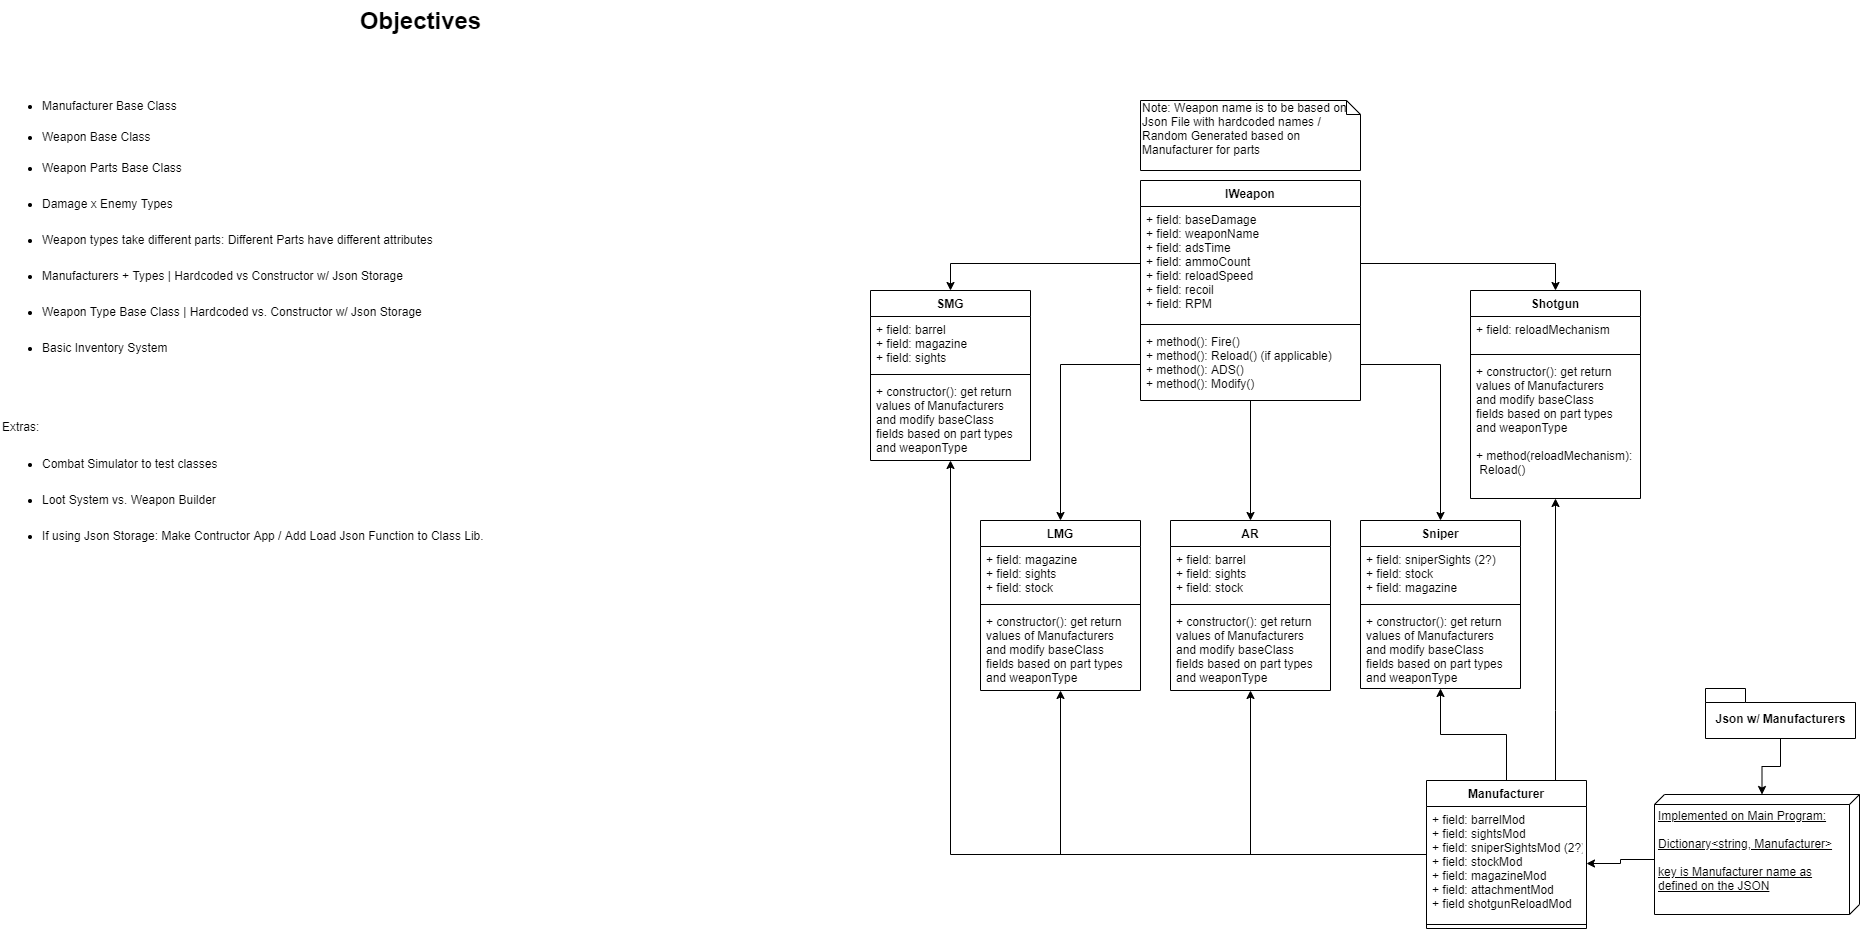

The diagram above was exported from draw.io. Its source (the exported page's mxGraphModel, read from the mxfile embedded in the PNG):
<mxGraphModel dx="1422" dy="713" grid="1" gridSize="10" guides="1" tooltips="1" connect="1" arrows="1" fold="1" page="1" pageScale="1" pageWidth="827" pageHeight="1169" math="0" shadow="0">
  <root>
    <mxCell id="WIyWlLk6GJQsqaUBKTNV-0" />
    <mxCell id="WIyWlLk6GJQsqaUBKTNV-1" parent="WIyWlLk6GJQsqaUBKTNV-0" />
    <mxCell id="3AD5zyMVJFKghXbx8F7o-4" value="Objectives" style="text;strokeColor=none;fillColor=none;html=1;fontSize=24;fontStyle=1;verticalAlign=middle;align=center;" parent="WIyWlLk6GJQsqaUBKTNV-1" vertex="1">
      <mxGeometry x="370" y="10" width="100" height="40" as="geometry" />
    </mxCell>
    <mxCell id="3AD5zyMVJFKghXbx8F7o-5" value="&lt;ul style=&quot;line-height: 300%&quot;&gt;&lt;li&gt;Manufacturer Base Class&lt;/li&gt;&lt;li style=&quot;line-height: 220%&quot;&gt;Weapon Base Class&lt;/li&gt;&lt;li style=&quot;line-height: 300%&quot;&gt;Weapon Parts Base Class&lt;/li&gt;&lt;li style=&quot;line-height: 300%&quot;&gt;Damage x Enemy Types&lt;/li&gt;&lt;li style=&quot;line-height: 300%&quot;&gt;Weapon types take different parts: Different Parts have different attributes&lt;/li&gt;&lt;li style=&quot;line-height: 300%&quot;&gt;Manufacturers + Types | Hardcoded vs Constructor w/ Json Storage&lt;/li&gt;&lt;li style=&quot;line-height: 300%&quot;&gt;Weapon Type Base Class | Hardcoded vs. Constructor w/ Json Storage&lt;/li&gt;&lt;li style=&quot;line-height: 300%&quot;&gt;Basic Inventory System&lt;/li&gt;&lt;/ul&gt;&lt;div&gt;&lt;br&gt;&lt;/div&gt;&lt;div&gt;&lt;br&gt;&lt;/div&gt;&lt;div&gt;&lt;br&gt;&lt;/div&gt;&lt;div&gt;Extras:&lt;/div&gt;&lt;div&gt;&lt;ul&gt;&lt;li style=&quot;line-height: 300%&quot;&gt;Combat Simulator to test classes&lt;/li&gt;&lt;li style=&quot;line-height: 300%&quot;&gt;Loot System vs. Weapon Builder&lt;/li&gt;&lt;li style=&quot;line-height: 300%&quot;&gt;If using Json Storage: Make Contructor App / Add Load Json Function to Class Lib.&lt;/li&gt;&lt;/ul&gt;&lt;/div&gt;" style="text;strokeColor=none;fillColor=none;html=1;whiteSpace=wrap;verticalAlign=middle;overflow=hidden;" parent="WIyWlLk6GJQsqaUBKTNV-1" vertex="1">
      <mxGeometry y="30" width="830" height="600" as="geometry" />
    </mxCell>
    <mxCell id="3AD5zyMVJFKghXbx8F7o-28" style="edgeStyle=orthogonalEdgeStyle;rounded=0;orthogonalLoop=1;jettySize=auto;html=1;entryX=0.5;entryY=0;entryDx=0;entryDy=0;" parent="WIyWlLk6GJQsqaUBKTNV-1" source="3AD5zyMVJFKghXbx8F7o-13" target="3AD5zyMVJFKghXbx8F7o-29" edge="1">
      <mxGeometry relative="1" as="geometry">
        <mxPoint x="1271" y="530" as="targetPoint" />
      </mxGeometry>
    </mxCell>
    <mxCell id="3AD5zyMVJFKghXbx8F7o-17" style="edgeStyle=orthogonalEdgeStyle;rounded=0;orthogonalLoop=1;jettySize=auto;html=1;exitX=0;exitY=0.5;exitDx=0;exitDy=0;entryX=0.5;entryY=0;entryDx=0;entryDy=0;" parent="WIyWlLk6GJQsqaUBKTNV-1" source="3AD5zyMVJFKghXbx8F7o-14" target="3AD5zyMVJFKghXbx8F7o-18" edge="1">
      <mxGeometry relative="1" as="geometry">
        <mxPoint x="940" y="510" as="targetPoint" />
      </mxGeometry>
    </mxCell>
    <mxCell id="3AD5zyMVJFKghXbx8F7o-23" style="edgeStyle=orthogonalEdgeStyle;rounded=0;orthogonalLoop=1;jettySize=auto;html=1;exitX=0;exitY=0.5;exitDx=0;exitDy=0;entryX=0.5;entryY=0;entryDx=0;entryDy=0;" parent="WIyWlLk6GJQsqaUBKTNV-1" source="3AD5zyMVJFKghXbx8F7o-16" target="3AD5zyMVJFKghXbx8F7o-24" edge="1">
      <mxGeometry relative="1" as="geometry">
        <mxPoint x="1140" y="510" as="targetPoint" />
      </mxGeometry>
    </mxCell>
    <mxCell id="3AD5zyMVJFKghXbx8F7o-33" style="edgeStyle=orthogonalEdgeStyle;rounded=0;orthogonalLoop=1;jettySize=auto;html=1;exitX=1;exitY=0.5;exitDx=0;exitDy=0;entryX=0.5;entryY=0;entryDx=0;entryDy=0;" parent="WIyWlLk6GJQsqaUBKTNV-1" source="3AD5zyMVJFKghXbx8F7o-16" target="3AD5zyMVJFKghXbx8F7o-34" edge="1">
      <mxGeometry relative="1" as="geometry">
        <mxPoint x="1440" y="540" as="targetPoint" />
      </mxGeometry>
    </mxCell>
    <mxCell id="3AD5zyMVJFKghXbx8F7o-38" style="edgeStyle=orthogonalEdgeStyle;rounded=0;orthogonalLoop=1;jettySize=auto;html=1;exitX=1;exitY=0.5;exitDx=0;exitDy=0;entryX=0.5;entryY=0;entryDx=0;entryDy=0;" parent="WIyWlLk6GJQsqaUBKTNV-1" source="3AD5zyMVJFKghXbx8F7o-14" target="3AD5zyMVJFKghXbx8F7o-39" edge="1">
      <mxGeometry relative="1" as="geometry">
        <mxPoint x="1560" y="320" as="targetPoint" />
      </mxGeometry>
    </mxCell>
    <mxCell id="3AD5zyMVJFKghXbx8F7o-13" value="IWeapon" style="swimlane;fontStyle=1;align=center;verticalAlign=top;childLayout=stackLayout;horizontal=1;startSize=26;horizontalStack=0;resizeParent=1;resizeParentMax=0;resizeLast=0;collapsible=1;marginBottom=0;" parent="WIyWlLk6GJQsqaUBKTNV-1" vertex="1">
      <mxGeometry x="1140" y="190" width="220" height="220" as="geometry" />
    </mxCell>
    <mxCell id="3AD5zyMVJFKghXbx8F7o-14" value="+ field: baseDamage&#10;+ field: weaponName&#10;+ field: adsTime&#10;+ field: ammoCount&#10;+ field: reloadSpeed&#10;+ field: recoil&#10;+ field: RPM" style="text;strokeColor=none;fillColor=none;align=left;verticalAlign=top;spacingLeft=4;spacingRight=4;overflow=hidden;rotatable=0;points=[[0,0.5],[1,0.5]];portConstraint=eastwest;" parent="3AD5zyMVJFKghXbx8F7o-13" vertex="1">
      <mxGeometry y="26" width="220" height="114" as="geometry" />
    </mxCell>
    <mxCell id="3AD5zyMVJFKghXbx8F7o-15" value="" style="line;strokeWidth=1;fillColor=none;align=left;verticalAlign=middle;spacingTop=-1;spacingLeft=3;spacingRight=3;rotatable=0;labelPosition=right;points=[];portConstraint=eastwest;" parent="3AD5zyMVJFKghXbx8F7o-13" vertex="1">
      <mxGeometry y="140" width="220" height="8" as="geometry" />
    </mxCell>
    <mxCell id="3AD5zyMVJFKghXbx8F7o-16" value="+ method(): Fire()&#10;+ method(): Reload() (if applicable)&#10;+ method(): ADS()&#10;+ method(): Modify()" style="text;strokeColor=none;fillColor=none;align=left;verticalAlign=top;spacingLeft=4;spacingRight=4;overflow=hidden;rotatable=0;points=[[0,0.5],[1,0.5]];portConstraint=eastwest;" parent="3AD5zyMVJFKghXbx8F7o-13" vertex="1">
      <mxGeometry y="148" width="220" height="72" as="geometry" />
    </mxCell>
    <mxCell id="3AD5zyMVJFKghXbx8F7o-29" value="AR" style="swimlane;fontStyle=1;align=center;verticalAlign=top;childLayout=stackLayout;horizontal=1;startSize=26;horizontalStack=0;resizeParent=1;resizeParentMax=0;resizeLast=0;collapsible=1;marginBottom=0;" parent="WIyWlLk6GJQsqaUBKTNV-1" vertex="1">
      <mxGeometry x="1170" y="530" width="160" height="170" as="geometry" />
    </mxCell>
    <mxCell id="3AD5zyMVJFKghXbx8F7o-30" value="+ field: barrel&#10;+ field: sights&#10;+ field: stock" style="text;strokeColor=none;fillColor=none;align=left;verticalAlign=top;spacingLeft=4;spacingRight=4;overflow=hidden;rotatable=0;points=[[0,0.5],[1,0.5]];portConstraint=eastwest;" parent="3AD5zyMVJFKghXbx8F7o-29" vertex="1">
      <mxGeometry y="26" width="160" height="54" as="geometry" />
    </mxCell>
    <mxCell id="3AD5zyMVJFKghXbx8F7o-31" value="" style="line;strokeWidth=1;fillColor=none;align=left;verticalAlign=middle;spacingTop=-1;spacingLeft=3;spacingRight=3;rotatable=0;labelPosition=right;points=[];portConstraint=eastwest;" parent="3AD5zyMVJFKghXbx8F7o-29" vertex="1">
      <mxGeometry y="80" width="160" height="8" as="geometry" />
    </mxCell>
    <mxCell id="3AD5zyMVJFKghXbx8F7o-32" value="+ constructor(): get return &#10;values of Manufacturers &#10;and modify baseClass &#10;fields based on part types&#10;and weaponType" style="text;strokeColor=none;fillColor=none;align=left;verticalAlign=top;spacingLeft=4;spacingRight=4;overflow=hidden;rotatable=0;points=[[0,0.5],[1,0.5]];portConstraint=eastwest;" parent="3AD5zyMVJFKghXbx8F7o-29" vertex="1">
      <mxGeometry y="88" width="160" height="82" as="geometry" />
    </mxCell>
    <mxCell id="3AD5zyMVJFKghXbx8F7o-34" value="Sniper" style="swimlane;fontStyle=1;align=center;verticalAlign=top;childLayout=stackLayout;horizontal=1;startSize=26;horizontalStack=0;resizeParent=1;resizeParentMax=0;resizeLast=0;collapsible=1;marginBottom=0;" parent="WIyWlLk6GJQsqaUBKTNV-1" vertex="1">
      <mxGeometry x="1360" y="530" width="160" height="168" as="geometry" />
    </mxCell>
    <mxCell id="3AD5zyMVJFKghXbx8F7o-35" value="+ field: sniperSights (2?)&#10;+ field: stock&#10;+ field: magazine" style="text;strokeColor=none;fillColor=none;align=left;verticalAlign=top;spacingLeft=4;spacingRight=4;overflow=hidden;rotatable=0;points=[[0,0.5],[1,0.5]];portConstraint=eastwest;" parent="3AD5zyMVJFKghXbx8F7o-34" vertex="1">
      <mxGeometry y="26" width="160" height="54" as="geometry" />
    </mxCell>
    <mxCell id="3AD5zyMVJFKghXbx8F7o-36" value="" style="line;strokeWidth=1;fillColor=none;align=left;verticalAlign=middle;spacingTop=-1;spacingLeft=3;spacingRight=3;rotatable=0;labelPosition=right;points=[];portConstraint=eastwest;" parent="3AD5zyMVJFKghXbx8F7o-34" vertex="1">
      <mxGeometry y="80" width="160" height="8" as="geometry" />
    </mxCell>
    <mxCell id="3AD5zyMVJFKghXbx8F7o-37" value="+ constructor(): get return &#10;values of Manufacturers &#10;and modify baseClass &#10;fields based on part types&#10;and weaponType" style="text;strokeColor=none;fillColor=none;align=left;verticalAlign=top;spacingLeft=4;spacingRight=4;overflow=hidden;rotatable=0;points=[[0,0.5],[1,0.5]];portConstraint=eastwest;" parent="3AD5zyMVJFKghXbx8F7o-34" vertex="1">
      <mxGeometry y="88" width="160" height="80" as="geometry" />
    </mxCell>
    <mxCell id="3AD5zyMVJFKghXbx8F7o-24" value="LMG" style="swimlane;fontStyle=1;align=center;verticalAlign=top;childLayout=stackLayout;horizontal=1;startSize=26;horizontalStack=0;resizeParent=1;resizeParentMax=0;resizeLast=0;collapsible=1;marginBottom=0;" parent="WIyWlLk6GJQsqaUBKTNV-1" vertex="1">
      <mxGeometry x="980" y="530" width="160" height="170" as="geometry" />
    </mxCell>
    <mxCell id="3AD5zyMVJFKghXbx8F7o-25" value="+ field: magazine&#10;+ field: sights&#10;+ field: stock" style="text;strokeColor=none;fillColor=none;align=left;verticalAlign=top;spacingLeft=4;spacingRight=4;overflow=hidden;rotatable=0;points=[[0,0.5],[1,0.5]];portConstraint=eastwest;" parent="3AD5zyMVJFKghXbx8F7o-24" vertex="1">
      <mxGeometry y="26" width="160" height="54" as="geometry" />
    </mxCell>
    <mxCell id="3AD5zyMVJFKghXbx8F7o-26" value="" style="line;strokeWidth=1;fillColor=none;align=left;verticalAlign=middle;spacingTop=-1;spacingLeft=3;spacingRight=3;rotatable=0;labelPosition=right;points=[];portConstraint=eastwest;" parent="3AD5zyMVJFKghXbx8F7o-24" vertex="1">
      <mxGeometry y="80" width="160" height="8" as="geometry" />
    </mxCell>
    <mxCell id="3AD5zyMVJFKghXbx8F7o-27" value="+ constructor(): get return &#10;values of Manufacturers &#10;and modify baseClass &#10;fields based on part types&#10;and weaponType" style="text;strokeColor=none;fillColor=none;align=left;verticalAlign=top;spacingLeft=4;spacingRight=4;overflow=hidden;rotatable=0;points=[[0,0.5],[1,0.5]];portConstraint=eastwest;" parent="3AD5zyMVJFKghXbx8F7o-24" vertex="1">
      <mxGeometry y="88" width="160" height="82" as="geometry" />
    </mxCell>
    <mxCell id="3AD5zyMVJFKghXbx8F7o-18" value="SMG" style="swimlane;fontStyle=1;align=center;verticalAlign=top;childLayout=stackLayout;horizontal=1;startSize=26;horizontalStack=0;resizeParent=1;resizeParentMax=0;resizeLast=0;collapsible=1;marginBottom=0;" parent="WIyWlLk6GJQsqaUBKTNV-1" vertex="1">
      <mxGeometry x="870" y="300" width="160" height="170" as="geometry" />
    </mxCell>
    <mxCell id="3AD5zyMVJFKghXbx8F7o-19" value="+ field: barrel&#10;+ field: magazine&#10;+ field: sights" style="text;strokeColor=none;fillColor=none;align=left;verticalAlign=top;spacingLeft=4;spacingRight=4;overflow=hidden;rotatable=0;points=[[0,0.5],[1,0.5]];portConstraint=eastwest;" parent="3AD5zyMVJFKghXbx8F7o-18" vertex="1">
      <mxGeometry y="26" width="160" height="54" as="geometry" />
    </mxCell>
    <mxCell id="3AD5zyMVJFKghXbx8F7o-20" value="" style="line;strokeWidth=1;fillColor=none;align=left;verticalAlign=middle;spacingTop=-1;spacingLeft=3;spacingRight=3;rotatable=0;labelPosition=right;points=[];portConstraint=eastwest;" parent="3AD5zyMVJFKghXbx8F7o-18" vertex="1">
      <mxGeometry y="80" width="160" height="8" as="geometry" />
    </mxCell>
    <mxCell id="3AD5zyMVJFKghXbx8F7o-21" value="+ constructor(): get return &#10;values of Manufacturers &#10;and modify baseClass &#10;fields based on part types&#10;and weaponType" style="text;strokeColor=none;fillColor=none;align=left;verticalAlign=top;spacingLeft=4;spacingRight=4;overflow=hidden;rotatable=0;points=[[0,0.5],[1,0.5]];portConstraint=eastwest;" parent="3AD5zyMVJFKghXbx8F7o-18" vertex="1">
      <mxGeometry y="88" width="160" height="82" as="geometry" />
    </mxCell>
    <mxCell id="3AD5zyMVJFKghXbx8F7o-39" value="Shotgun" style="swimlane;fontStyle=1;align=center;verticalAlign=top;childLayout=stackLayout;horizontal=1;startSize=26;horizontalStack=0;resizeParent=1;resizeParentMax=0;resizeLast=0;collapsible=1;marginBottom=0;" parent="WIyWlLk6GJQsqaUBKTNV-1" vertex="1">
      <mxGeometry x="1470" y="300" width="170" height="208" as="geometry" />
    </mxCell>
    <mxCell id="3AD5zyMVJFKghXbx8F7o-40" value="+ field: reloadMechanism" style="text;strokeColor=none;fillColor=none;align=left;verticalAlign=top;spacingLeft=4;spacingRight=4;overflow=hidden;rotatable=0;points=[[0,0.5],[1,0.5]];portConstraint=eastwest;" parent="3AD5zyMVJFKghXbx8F7o-39" vertex="1">
      <mxGeometry y="26" width="170" height="34" as="geometry" />
    </mxCell>
    <mxCell id="3AD5zyMVJFKghXbx8F7o-41" value="" style="line;strokeWidth=1;fillColor=none;align=left;verticalAlign=middle;spacingTop=-1;spacingLeft=3;spacingRight=3;rotatable=0;labelPosition=right;points=[];portConstraint=eastwest;" parent="3AD5zyMVJFKghXbx8F7o-39" vertex="1">
      <mxGeometry y="60" width="170" height="8" as="geometry" />
    </mxCell>
    <mxCell id="3AD5zyMVJFKghXbx8F7o-42" value="+ constructor(): get return &#10;values of Manufacturers &#10;and modify baseClass &#10;fields based on part types&#10;and weaponType&#10;&#10;+ method(reloadMechanism):&#10; Reload()" style="text;strokeColor=none;fillColor=none;align=left;verticalAlign=top;spacingLeft=4;spacingRight=4;overflow=hidden;rotatable=0;points=[[0,0.5],[1,0.5]];portConstraint=eastwest;" parent="3AD5zyMVJFKghXbx8F7o-39" vertex="1">
      <mxGeometry y="68" width="170" height="140" as="geometry" />
    </mxCell>
    <mxCell id="3AD5zyMVJFKghXbx8F7o-50" style="edgeStyle=orthogonalEdgeStyle;rounded=0;orthogonalLoop=1;jettySize=auto;html=1;entryX=0.5;entryY=1;entryDx=0;entryDy=0;" parent="WIyWlLk6GJQsqaUBKTNV-1" source="3AD5zyMVJFKghXbx8F7o-43" target="3AD5zyMVJFKghXbx8F7o-18" edge="1">
      <mxGeometry relative="1" as="geometry" />
    </mxCell>
    <mxCell id="3AD5zyMVJFKghXbx8F7o-51" style="edgeStyle=orthogonalEdgeStyle;rounded=0;orthogonalLoop=1;jettySize=auto;html=1;entryX=0.5;entryY=1;entryDx=0;entryDy=0;" parent="WIyWlLk6GJQsqaUBKTNV-1" source="3AD5zyMVJFKghXbx8F7o-43" target="3AD5zyMVJFKghXbx8F7o-24" edge="1">
      <mxGeometry relative="1" as="geometry" />
    </mxCell>
    <mxCell id="3AD5zyMVJFKghXbx8F7o-52" style="edgeStyle=orthogonalEdgeStyle;rounded=0;orthogonalLoop=1;jettySize=auto;html=1;entryX=0.5;entryY=1;entryDx=0;entryDy=0;" parent="WIyWlLk6GJQsqaUBKTNV-1" source="3AD5zyMVJFKghXbx8F7o-43" target="3AD5zyMVJFKghXbx8F7o-29" edge="1">
      <mxGeometry relative="1" as="geometry" />
    </mxCell>
    <mxCell id="3AD5zyMVJFKghXbx8F7o-53" style="edgeStyle=orthogonalEdgeStyle;rounded=0;orthogonalLoop=1;jettySize=auto;html=1;" parent="WIyWlLk6GJQsqaUBKTNV-1" source="3AD5zyMVJFKghXbx8F7o-43" target="3AD5zyMVJFKghXbx8F7o-34" edge="1">
      <mxGeometry relative="1" as="geometry" />
    </mxCell>
    <mxCell id="3AD5zyMVJFKghXbx8F7o-54" style="edgeStyle=orthogonalEdgeStyle;rounded=0;orthogonalLoop=1;jettySize=auto;html=1;" parent="WIyWlLk6GJQsqaUBKTNV-1" source="3AD5zyMVJFKghXbx8F7o-43" target="3AD5zyMVJFKghXbx8F7o-39" edge="1">
      <mxGeometry relative="1" as="geometry">
        <Array as="points">
          <mxPoint x="1555" y="720" />
          <mxPoint x="1555" y="720" />
        </Array>
      </mxGeometry>
    </mxCell>
    <mxCell id="3AD5zyMVJFKghXbx8F7o-43" value="Manufacturer" style="swimlane;fontStyle=1;align=center;verticalAlign=top;childLayout=stackLayout;horizontal=1;startSize=26;horizontalStack=0;resizeParent=1;resizeParentMax=0;resizeLast=0;collapsible=1;marginBottom=0;" parent="WIyWlLk6GJQsqaUBKTNV-1" vertex="1">
      <mxGeometry x="1426" y="790" width="160" height="148" as="geometry" />
    </mxCell>
    <mxCell id="3AD5zyMVJFKghXbx8F7o-44" value="+ field: barrelMod&#10;+ field: sightsMod&#10;+ field: sniperSightsMod (2?)&#10;+ field: stockMod&#10;+ field: magazineMod&#10;+ field: attachmentMod&#10;+ field shotgunReloadMod" style="text;strokeColor=none;fillColor=none;align=left;verticalAlign=top;spacingLeft=4;spacingRight=4;overflow=hidden;rotatable=0;points=[[0,0.5],[1,0.5]];portConstraint=eastwest;" parent="3AD5zyMVJFKghXbx8F7o-43" vertex="1">
      <mxGeometry y="26" width="160" height="114" as="geometry" />
    </mxCell>
    <mxCell id="3AD5zyMVJFKghXbx8F7o-45" value="" style="line;strokeWidth=1;fillColor=none;align=left;verticalAlign=middle;spacingTop=-1;spacingLeft=3;spacingRight=3;rotatable=0;labelPosition=right;points=[];portConstraint=eastwest;" parent="3AD5zyMVJFKghXbx8F7o-43" vertex="1">
      <mxGeometry y="140" width="160" height="8" as="geometry" />
    </mxCell>
    <mxCell id="3AD5zyMVJFKghXbx8F7o-47" value="&lt;span style=&quot;text-align: center&quot;&gt;Note: Weapon name is to be based on Json File with hardcoded names / Random Generated based on Manufacturer for parts&lt;/span&gt;" style="shape=note;whiteSpace=wrap;html=1;size=14;verticalAlign=top;align=left;spacingTop=-6;" parent="WIyWlLk6GJQsqaUBKTNV-1" vertex="1">
      <mxGeometry x="1140" y="110" width="220" height="70" as="geometry" />
    </mxCell>
    <mxCell id="R5BModi5AGG5F1LGE1O_-2" style="edgeStyle=orthogonalEdgeStyle;rounded=0;orthogonalLoop=1;jettySize=auto;html=1;exitX=0.5;exitY=1;exitDx=0;exitDy=0;exitPerimeter=0;entryX=0;entryY=0;entryDx=0;entryDy=97.5;entryPerimeter=0;" edge="1" parent="WIyWlLk6GJQsqaUBKTNV-1" source="3AD5zyMVJFKghXbx8F7o-55" target="R5BModi5AGG5F1LGE1O_-0">
      <mxGeometry relative="1" as="geometry" />
    </mxCell>
    <mxCell id="3AD5zyMVJFKghXbx8F7o-55" value="Json w/ Manufacturers" style="shape=folder;fontStyle=1;spacingTop=10;tabWidth=40;tabHeight=14;tabPosition=left;html=1;" parent="WIyWlLk6GJQsqaUBKTNV-1" vertex="1">
      <mxGeometry x="1705" y="698" width="150" height="50" as="geometry" />
    </mxCell>
    <mxCell id="R5BModi5AGG5F1LGE1O_-4" style="edgeStyle=orthogonalEdgeStyle;rounded=0;orthogonalLoop=1;jettySize=auto;html=1;exitX=0;exitY=0;exitDx=65;exitDy=205;exitPerimeter=0;entryX=1;entryY=0.5;entryDx=0;entryDy=0;" edge="1" parent="WIyWlLk6GJQsqaUBKTNV-1" source="R5BModi5AGG5F1LGE1O_-0" target="3AD5zyMVJFKghXbx8F7o-44">
      <mxGeometry relative="1" as="geometry" />
    </mxCell>
    <mxCell id="R5BModi5AGG5F1LGE1O_-0" value="Implemented on Main Program:&lt;br&gt;&lt;br&gt;Dictionary&amp;lt;string, Manufacturer&amp;gt;&lt;br&gt;&lt;br&gt;key is Manufacturer name as&lt;br&gt;defined on the JSON" style="verticalAlign=top;align=left;spacingTop=8;spacingLeft=2;spacingRight=12;shape=cube;size=10;direction=south;fontStyle=4;html=1;" vertex="1" parent="WIyWlLk6GJQsqaUBKTNV-1">
      <mxGeometry x="1654" y="804" width="205" height="120" as="geometry" />
    </mxCell>
  </root>
</mxGraphModel>